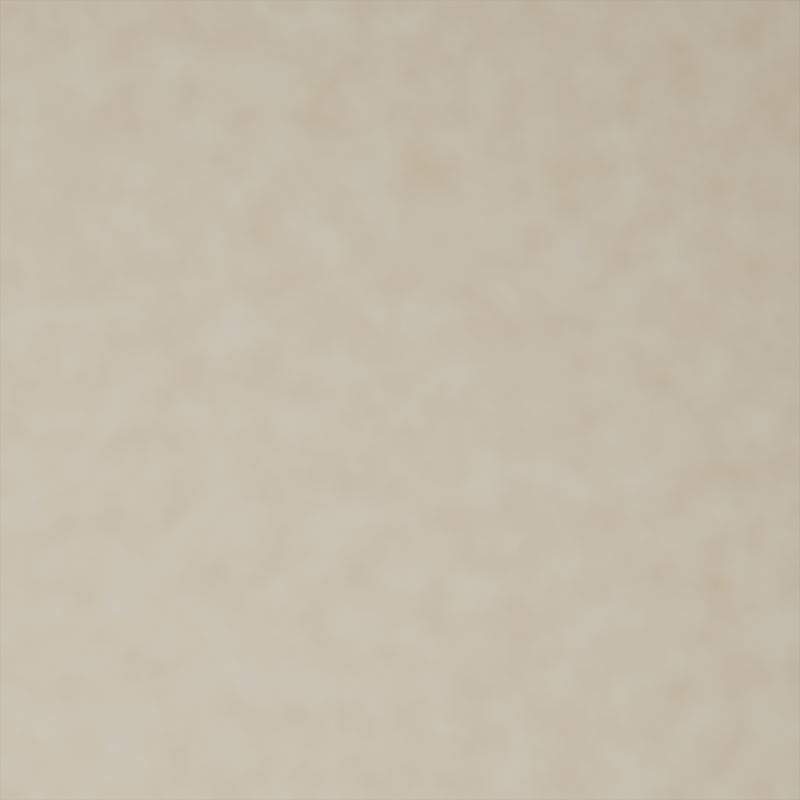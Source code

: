 # Source: field-surfaces.blend  (saved by Blender 4.3.34; exported with 4.5.12 LTS)
import bpy
from mathutils import Matrix  # noqa: F401  (used for matrix-valued properties, if any)

bpy.ops.wm.read_factory_settings(use_empty=True)
scene = bpy.context.scene
scene.name = 'Scene'

# ---- collections
col_collection = bpy.data.collections.new('Collection'); scene.collection.children.link(col_collection)

# ---- materials (node trees are filled in below, after node groups)
mat_dream_sand = bpy.data.materials.new('Dream sand')

# ---- material node trees
mat_dream_sand.use_nodes = True; mat_dream_sand.node_tree.nodes.clear()
_N = mat_dream_sand.node_tree.nodes; _L = mat_dream_sand.node_tree.links
n0 = _N.new('ShaderNodeBsdfPrincipled'); n0.name = 'Principled BSDF'; n0.location = (10, 300)
n0.inputs[2].default_value = 0.75
n1 = _N.new('ShaderNodeOutputMaterial'); n1.name = 'Material Output'; n1.location = (300, 300)
n2 = _N.new('ShaderNodeTexNoise'); n2.name = 'Noise Texture'; n2.location = (0, 0)
n2.inputs[2].default_value = 16.0
n3 = _N.new('ShaderNodeValToRGB'); n3.name = 'Color Ramp'; n3.location = (0, 0)
while len(n3.color_ramp.elements) > 1: n3.color_ramp.elements.remove(n3.color_ramp.elements[-1])
n3.color_ramp.elements[0].position = 0.0; n3.color_ramp.elements[0].color = (0.75, 0.55, 0.24, 1.0)
_e = n3.color_ramp.elements.new(1.0); _e.color = (1.0, 0.87, 0.58, 1.0)
n4 = _N.new('ShaderNodeBump'); n4.name = 'Bump'; n4.location = (0, 0)
n4.inputs[0].default_value = 0.15
n4.inputs[1].default_value = 0.05
n4.inputs[2].default_value = 1.0
_L.new(n0.outputs[0], n1.inputs[0])
_L.new(n2.outputs[0], n3.inputs[0])
_L.new(n3.outputs[0], n0.inputs[0])
_L.new(n2.outputs[0], n4.inputs[3])
_L.new(n4.outputs[0], n0.inputs[5])
n1.is_active_output = True

# ---- world
world_world = bpy.data.worlds.new('World'); scene.world = world_world
world_world.use_nodes = True; world_world.node_tree.nodes.clear()
_N = world_world.node_tree.nodes; _L = world_world.node_tree.links
n0 = _N.new('ShaderNodeOutputWorld'); n0.name = 'World Output'; n0.location = (300, 300)
n1 = _N.new('ShaderNodeBackground'); n1.name = 'Background'; n1.location = (10, 300)
n1.inputs[0].default_value = (0.05088, 0.05088, 0.05088, 1.0)
_L.new(n1.outputs[0], n0.inputs[0])
n0.is_active_output = True
world_world.color = (0.05088, 0.05088, 0.05088)
world_world.sun_shadow_jitter_overblur = 0.0

# ---- cameras
cam_camera_001 = bpy.data.cameras.new('Camera.001')
cam_camera_001.type = 'ORTHO'
cam_camera_001.ortho_scale = 2.0

# ---- lights
light_area = bpy.data.lights.new('Area', 'AREA')
light_area.energy = 220.0
light_area.size = 5.0
light_area.size_y = 1.0

# ---- meshes
me_plane = bpy.data.meshes.new('Plane')
me_plane.from_pydata([(-1.0, -1.0, 0.0), (1.0, -1.0, 0.0), (-1.0, 1.0, 0.0), (1.0, 1.0, 0.0)], [], [(0, 1, 3, 2)])
_uv = me_plane.uv_layers.new(name='UVMap')
_uv.uv.foreach_set('vector', [0.0, 0.0, 1.0, 0.0, 1.0, 1.0, 0.0, 1.0])
me_plane.materials.append(mat_dream_sand)
me_plane.update()

# ---- objects
ob_dream_kingdom_course_surface = bpy.data.objects.new('Dream kingdom course surface', me_plane)
ob_camera = bpy.data.objects.new('Camera', cam_camera_001)
ob_area = bpy.data.objects.new('Area', light_area)

# ---- transforms, parenting, visibility, modifiers, constraints
ob_dream_kingdom_course_surface.location = (0.0, 0.0, 0.0)
ob_camera.location = (0.0, 0.0, 4.0)
ob_area.location = (-1.0, -1.0, 3.0)

# ---- collection membership
col_collection.objects.link(ob_dream_kingdom_course_surface)
col_collection.objects.link(ob_camera)
col_collection.objects.link(ob_area)

# ---- scene / render settings (as saved in the file)
scene.camera = ob_camera
scene.frame_start = 1; scene.frame_end = 250; scene.frame_set(1)
scene.render.engine = 'CYCLES'
scene.render.resolution_x = 256
scene.render.resolution_y = 256
scene.render.film_transparent = True
scene.cycles.use_denoising = False
scene.cycles.samples = 8
bpy.context.view_layer.update()
